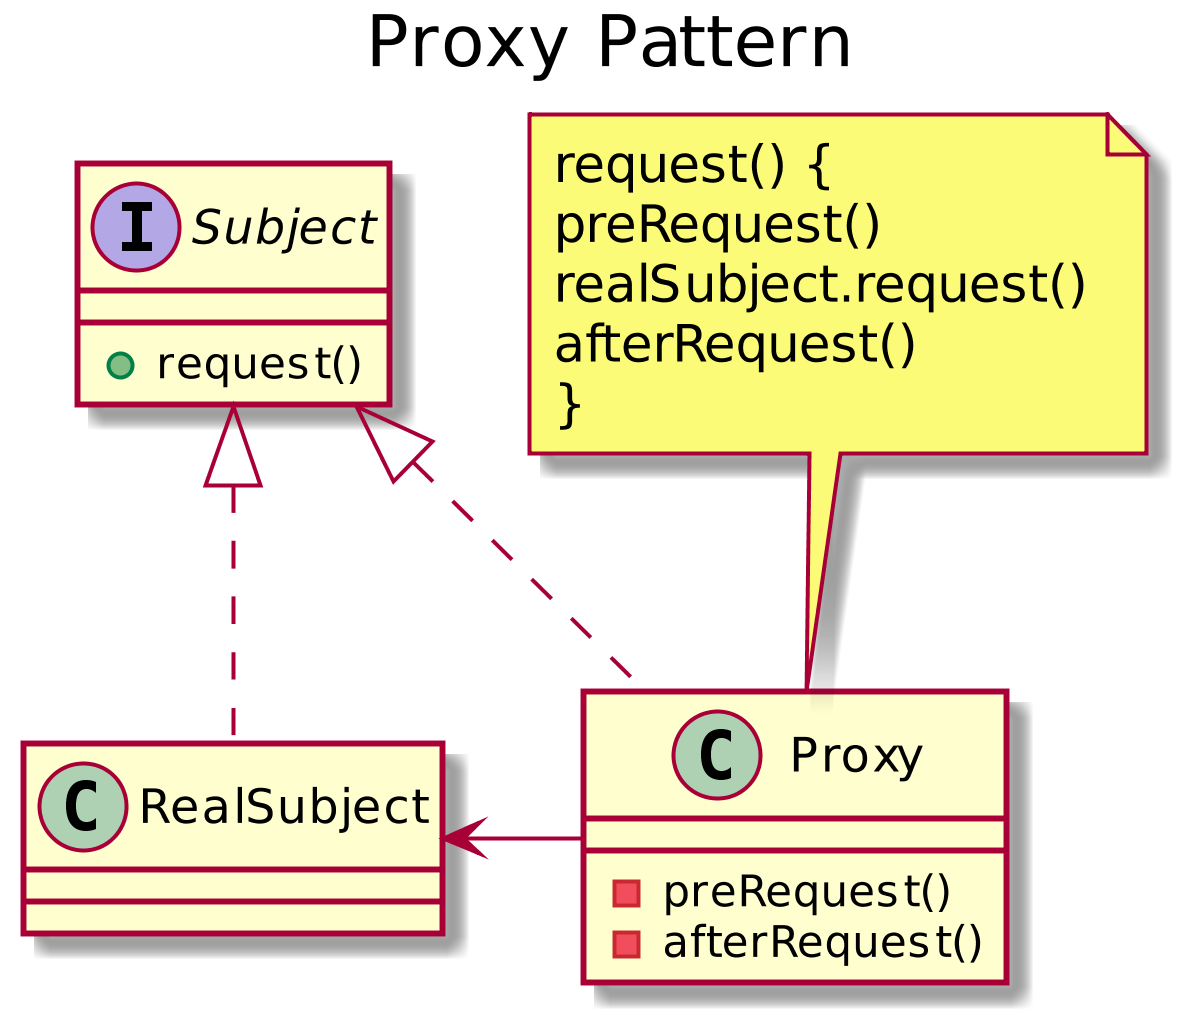

The diagram above was rendered by PlantUML. Its source (embedded in the PNG):
@startuml
scale 1024 height
title Proxy Pattern

interface Subject {
    + request()
}
class RealSubject
class Proxy {
    - preRequest()
    - afterRequest()
}

Subject <|.. RealSubject
Subject <|.. Proxy
RealSubject <- Proxy

note "request() {\npreRequest()\nrealSubject.request()\nafterRequest()\n}" as N1
N1 .. Proxy
@enduml